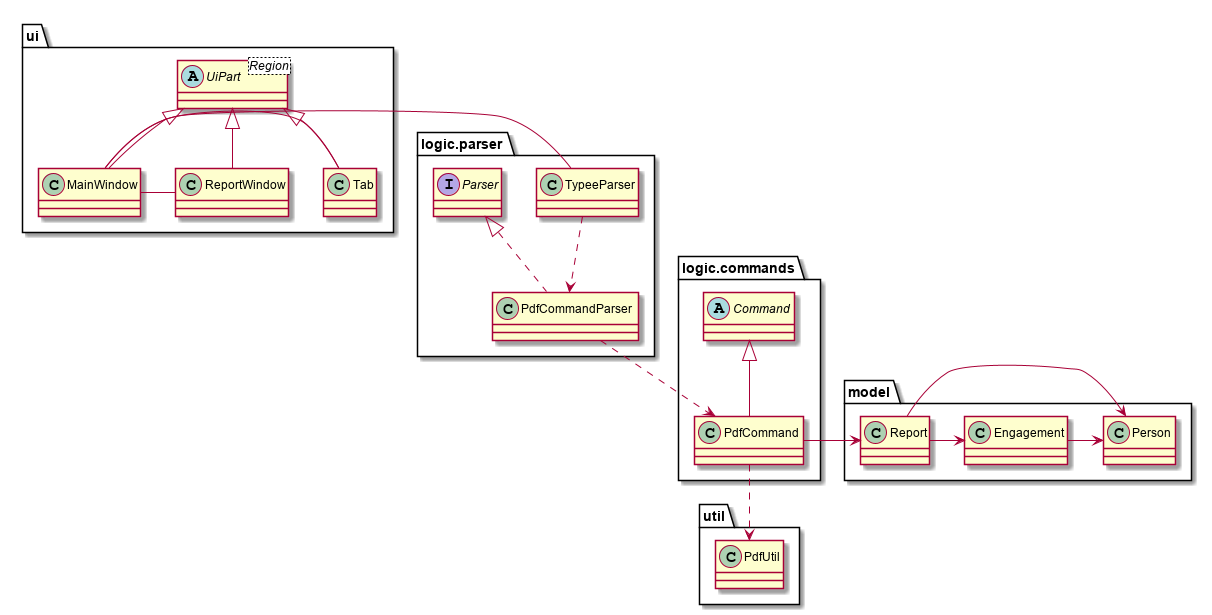

The diagram above was rendered by PlantUML. Its source (embedded in the PNG):
@startuml
package ui {
    class ReportWindow
    class Tab
    class MainWindow
    abstract class UiPart<Region>
}

package logic.commands {
    abstract class Command
    class PdfCommand
}
package logic.parser {
    interface Parser
    class PdfCommandParser
    class TypeeParser
}

package model {
    class Report
    class Person
    class Engagement
}
package util {
    class PdfUtil
}
UiPart <|-- Tab
UiPart <|-- MainWindow
UiPart <|-- ReportWindow
MainWindow - Tab
MainWindow - ReportWindow
MainWindow - TypeeParser
Command <|-- PdfCommand
Report -> Engagement
Engagement -> Person
Report -> Person
Parser <|.. PdfCommandParser
PdfCommand ..> PdfUtil
PdfCommand -> Report
TypeeParser ..> PdfCommandParser
PdfCommandParser ..> PdfCommand
@enduml